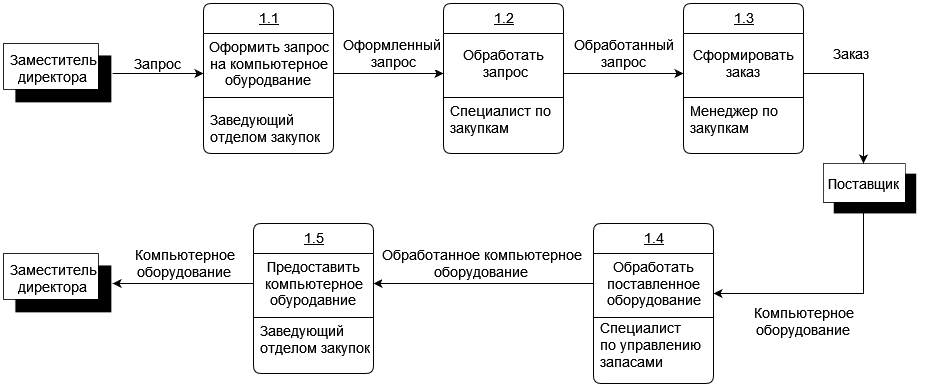

The diagram above was exported from draw.io. Its source (the exported page's mxGraphModel, read from the mxfile embedded in the PNG):
<mxGraphModel dx="1195" dy="628" grid="1" gridSize="10" guides="1" tooltips="1" connect="1" arrows="1" fold="1" page="1" pageScale="1" pageWidth="827" pageHeight="1169" math="0" shadow="0">
  <root>
    <mxCell id="0" />
    <mxCell id="1" parent="0" />
    <mxCell id="1BArWNSuNVr_QY1o01TT-1" value="1.1" style="swimlane;fontStyle=4;align=center;verticalAlign=top;childLayout=stackLayout;horizontal=1;startSize=30;horizontalStack=0;resizeParent=1;resizeParentMax=0;resizeLast=0;collapsible=0;marginBottom=0;html=1;rounded=1;absoluteArcSize=1;arcSize=15;fontSize=14;" vertex="1" parent="1">
      <mxGeometry x="290" y="390" width="130" height="150" as="geometry" />
    </mxCell>
    <mxCell id="1BArWNSuNVr_QY1o01TT-2" value="" style="fillColor=none;strokeColor=none;container=1;collapsible=0;fontSize=14;" vertex="1" parent="1BArWNSuNVr_QY1o01TT-1">
      <mxGeometry y="30" width="130" height="60" as="geometry" />
    </mxCell>
    <mxCell id="1BArWNSuNVr_QY1o01TT-3" value="&lt;div&gt;Оформить запрос&lt;/div&gt;&lt;div&gt;на компьютерное&lt;/div&gt;&lt;div&gt;обуродвание&lt;br&gt;&lt;/div&gt;" style="html=1;align=center;verticalAlign=middle;rounded=0;absoluteArcSize=1;arcSize=10;fontSize=14;strokeColor=none;opacity=0;" vertex="1" parent="1BArWNSuNVr_QY1o01TT-2">
      <mxGeometry width="130" height="60" as="geometry" />
    </mxCell>
    <mxCell id="1BArWNSuNVr_QY1o01TT-6" value="" style="line;strokeWidth=1;fillColor=none;align=left;verticalAlign=middle;spacingTop=-1;spacingLeft=3;spacingRight=3;rotatable=0;labelPosition=right;points=[];portConstraint=eastwest;fontSize=14;" vertex="1" parent="1BArWNSuNVr_QY1o01TT-1">
      <mxGeometry y="90" width="130" height="8" as="geometry" />
    </mxCell>
    <mxCell id="1BArWNSuNVr_QY1o01TT-7" value="Заведующий&#10;отделом закупок" style="fillColor=none;strokeColor=none;align=left;verticalAlign=middle;spacingLeft=5;fontSize=14;" vertex="1" parent="1BArWNSuNVr_QY1o01TT-1">
      <mxGeometry y="98" width="130" height="52" as="geometry" />
    </mxCell>
    <mxCell id="1BArWNSuNVr_QY1o01TT-28" value="" style="group;shadow=1;strokeWidth=1;fontSize=14;gradientColor=none;" vertex="1" connectable="0" parent="1">
      <mxGeometry x="90" y="430" width="120" height="70" as="geometry" />
    </mxCell>
    <mxCell id="1BArWNSuNVr_QY1o01TT-29" value="" style="shape=image;verticalLabelPosition=bottom;labelBackgroundColor=default;verticalAlign=top;aspect=fixed;imageAspect=0;image=data:image/png,(base64 omitted: 796 chars);fontSize=13;shadow=1;strokeWidth=1;gradientColor=none;" vertex="1" parent="1BArWNSuNVr_QY1o01TT-28">
      <mxGeometry width="109.08857142857141" height="60" as="geometry" />
    </mxCell>
    <mxCell id="1BArWNSuNVr_QY1o01TT-30" value="&lt;div&gt;Заместитель&lt;/div&gt;&lt;div&gt;директора&lt;br&gt;&lt;/div&gt;" style="text;html=1;strokeColor=none;fillColor=none;align=center;verticalAlign=middle;whiteSpace=wrap;rounded=0;fontSize=14;" vertex="1" parent="1BArWNSuNVr_QY1o01TT-28">
      <mxGeometry width="100" height="50" as="geometry" />
    </mxCell>
    <mxCell id="1BArWNSuNVr_QY1o01TT-31" style="edgeStyle=orthogonalEdgeStyle;rounded=0;orthogonalLoop=1;jettySize=auto;html=1;fontSize=14;" edge="1" parent="1" source="1BArWNSuNVr_QY1o01TT-29" target="1BArWNSuNVr_QY1o01TT-2">
      <mxGeometry relative="1" as="geometry">
        <Array as="points">
          <mxPoint x="270" y="460" />
          <mxPoint x="270" y="460" />
        </Array>
      </mxGeometry>
    </mxCell>
    <mxCell id="1BArWNSuNVr_QY1o01TT-33" value="Запрос" style="edgeLabel;html=1;align=center;verticalAlign=middle;resizable=0;points=[];fontSize=14;" vertex="1" connectable="0" parent="1BArWNSuNVr_QY1o01TT-31">
      <mxGeometry x="-0.1484" y="-3" relative="1" as="geometry">
        <mxPoint x="6" y="-13" as="offset" />
      </mxGeometry>
    </mxCell>
    <mxCell id="1BArWNSuNVr_QY1o01TT-38" style="edgeStyle=orthogonalEdgeStyle;rounded=0;orthogonalLoop=1;jettySize=auto;html=1;fontSize=14;" edge="1" parent="1" source="1BArWNSuNVr_QY1o01TT-3" target="1BArWNSuNVr_QY1o01TT-41">
      <mxGeometry relative="1" as="geometry">
        <mxPoint x="570" y="460" as="targetPoint" />
        <Array as="points">
          <mxPoint x="460" y="460" />
          <mxPoint x="460" y="460" />
        </Array>
      </mxGeometry>
    </mxCell>
    <mxCell id="1BArWNSuNVr_QY1o01TT-44" value="&lt;div&gt;Оформленный&lt;/div&gt;&lt;div&gt;&amp;nbsp;запрос&lt;/div&gt;" style="edgeLabel;html=1;align=center;verticalAlign=middle;resizable=0;points=[];fontSize=14;" vertex="1" connectable="0" parent="1BArWNSuNVr_QY1o01TT-38">
      <mxGeometry x="-0.1581" y="1" relative="1" as="geometry">
        <mxPoint x="11" y="-19" as="offset" />
      </mxGeometry>
    </mxCell>
    <mxCell id="1BArWNSuNVr_QY1o01TT-39" value="1.2" style="swimlane;fontStyle=4;align=center;verticalAlign=top;childLayout=stackLayout;horizontal=1;startSize=30;horizontalStack=0;resizeParent=1;resizeParentMax=0;resizeLast=0;collapsible=0;marginBottom=0;html=1;rounded=1;absoluteArcSize=1;arcSize=15;fontSize=14;" vertex="1" parent="1">
      <mxGeometry x="530" y="390" width="120" height="150" as="geometry" />
    </mxCell>
    <mxCell id="1BArWNSuNVr_QY1o01TT-40" value="" style="fillColor=none;strokeColor=none;container=1;collapsible=0;fontSize=14;" vertex="1" parent="1BArWNSuNVr_QY1o01TT-39">
      <mxGeometry y="30" width="120" height="60" as="geometry" />
    </mxCell>
    <mxCell id="1BArWNSuNVr_QY1o01TT-41" value="&lt;div&gt;Обработать&lt;/div&gt;&lt;div&gt;&amp;nbsp;запрос&lt;/div&gt;" style="html=1;align=center;verticalAlign=middle;rounded=0;absoluteArcSize=1;arcSize=10;fontSize=14;strokeColor=none;opacity=0;" vertex="1" parent="1BArWNSuNVr_QY1o01TT-40">
      <mxGeometry width="120" height="60" as="geometry" />
    </mxCell>
    <mxCell id="1BArWNSuNVr_QY1o01TT-42" value="" style="line;strokeWidth=1;fillColor=none;align=left;verticalAlign=middle;spacingTop=-1;spacingLeft=3;spacingRight=3;rotatable=0;labelPosition=right;points=[];portConstraint=eastwest;fontSize=14;" vertex="1" parent="1BArWNSuNVr_QY1o01TT-39">
      <mxGeometry y="90" width="120" height="8" as="geometry" />
    </mxCell>
    <mxCell id="1BArWNSuNVr_QY1o01TT-43" value="Специалист по&#10;закупкам&#10;" style="fillColor=none;strokeColor=none;align=left;verticalAlign=middle;spacingLeft=5;fontSize=14;" vertex="1" parent="1BArWNSuNVr_QY1o01TT-39">
      <mxGeometry y="98" width="120" height="52" as="geometry" />
    </mxCell>
    <mxCell id="1BArWNSuNVr_QY1o01TT-45" value="1.3" style="swimlane;fontStyle=4;align=center;verticalAlign=top;childLayout=stackLayout;horizontal=1;startSize=30;horizontalStack=0;resizeParent=1;resizeParentMax=0;resizeLast=0;collapsible=0;marginBottom=0;html=1;rounded=1;absoluteArcSize=1;arcSize=15;fontSize=14;" vertex="1" parent="1">
      <mxGeometry x="770" y="390" width="120" height="150" as="geometry" />
    </mxCell>
    <mxCell id="1BArWNSuNVr_QY1o01TT-46" value="" style="fillColor=none;strokeColor=none;container=1;collapsible=0;fontSize=14;" vertex="1" parent="1BArWNSuNVr_QY1o01TT-45">
      <mxGeometry y="30" width="120" height="60" as="geometry" />
    </mxCell>
    <mxCell id="1BArWNSuNVr_QY1o01TT-47" value="&lt;div&gt;Сформировать&lt;/div&gt;&lt;div&gt;заказ&lt;br&gt;&lt;/div&gt;" style="html=1;align=center;verticalAlign=middle;rounded=0;absoluteArcSize=1;arcSize=10;fontSize=14;strokeColor=none;opacity=0;" vertex="1" parent="1BArWNSuNVr_QY1o01TT-46">
      <mxGeometry width="120" height="60" as="geometry" />
    </mxCell>
    <mxCell id="1BArWNSuNVr_QY1o01TT-48" value="" style="line;strokeWidth=1;fillColor=none;align=left;verticalAlign=middle;spacingTop=-1;spacingLeft=3;spacingRight=3;rotatable=0;labelPosition=right;points=[];portConstraint=eastwest;fontSize=14;" vertex="1" parent="1BArWNSuNVr_QY1o01TT-45">
      <mxGeometry y="90" width="120" height="8" as="geometry" />
    </mxCell>
    <mxCell id="1BArWNSuNVr_QY1o01TT-49" value="Менеджер по &#10;закупкам&#10;" style="fillColor=none;strokeColor=none;align=left;verticalAlign=middle;spacingLeft=5;fontSize=14;" vertex="1" parent="1BArWNSuNVr_QY1o01TT-45">
      <mxGeometry y="98" width="120" height="52" as="geometry" />
    </mxCell>
    <mxCell id="1BArWNSuNVr_QY1o01TT-50" style="edgeStyle=orthogonalEdgeStyle;rounded=0;orthogonalLoop=1;jettySize=auto;html=1;fontSize=14;" edge="1" parent="1" source="1BArWNSuNVr_QY1o01TT-41" target="1BArWNSuNVr_QY1o01TT-47">
      <mxGeometry relative="1" as="geometry">
        <Array as="points">
          <mxPoint x="700" y="460" />
          <mxPoint x="700" y="460" />
        </Array>
      </mxGeometry>
    </mxCell>
    <mxCell id="1BArWNSuNVr_QY1o01TT-52" value="&lt;div&gt;Обработанный&lt;/div&gt;&lt;div&gt;запрос&lt;br&gt;&lt;/div&gt;" style="edgeLabel;html=1;align=center;verticalAlign=middle;resizable=0;points=[];fontSize=14;" vertex="1" connectable="0" parent="1BArWNSuNVr_QY1o01TT-50">
      <mxGeometry x="-0.1667" y="1" relative="1" as="geometry">
        <mxPoint x="10" y="-19" as="offset" />
      </mxGeometry>
    </mxCell>
    <mxCell id="1BArWNSuNVr_QY1o01TT-54" value="" style="group;shadow=1;strokeWidth=1;fontSize=14;gradientColor=none;" vertex="1" connectable="0" parent="1">
      <mxGeometry x="910" y="550" width="120" height="70" as="geometry" />
    </mxCell>
    <mxCell id="1BArWNSuNVr_QY1o01TT-55" value="" style="shape=image;verticalLabelPosition=bottom;labelBackgroundColor=default;verticalAlign=top;aspect=fixed;imageAspect=0;image=data:image/png,(base64 omitted: 796 chars);fontSize=13;shadow=1;strokeWidth=1;gradientColor=none;" vertex="1" parent="1BArWNSuNVr_QY1o01TT-54">
      <mxGeometry width="93.50448979591835" height="51.42857142857142" as="geometry" />
    </mxCell>
    <mxCell id="1BArWNSuNVr_QY1o01TT-56" value="Поставщик" style="text;html=1;strokeColor=none;fillColor=none;align=center;verticalAlign=middle;whiteSpace=wrap;rounded=0;fontSize=14;" vertex="1" parent="1BArWNSuNVr_QY1o01TT-54">
      <mxGeometry width="80" height="40" as="geometry" />
    </mxCell>
    <mxCell id="1BArWNSuNVr_QY1o01TT-58" style="edgeStyle=orthogonalEdgeStyle;rounded=0;orthogonalLoop=1;jettySize=auto;html=1;fontSize=14;" edge="1" parent="1" source="1BArWNSuNVr_QY1o01TT-47" target="1BArWNSuNVr_QY1o01TT-56">
      <mxGeometry relative="1" as="geometry">
        <Array as="points">
          <mxPoint x="950" y="460" />
        </Array>
      </mxGeometry>
    </mxCell>
    <mxCell id="1BArWNSuNVr_QY1o01TT-59" value="Заказ" style="edgeLabel;html=1;align=center;verticalAlign=middle;resizable=0;points=[];fontSize=14;" vertex="1" connectable="0" parent="1BArWNSuNVr_QY1o01TT-58">
      <mxGeometry x="-0.4667" y="2" relative="1" as="geometry">
        <mxPoint x="7" y="-18" as="offset" />
      </mxGeometry>
    </mxCell>
    <mxCell id="1BArWNSuNVr_QY1o01TT-61" value="1.4" style="swimlane;fontStyle=4;align=center;verticalAlign=top;childLayout=stackLayout;horizontal=1;startSize=30;horizontalStack=0;resizeParent=1;resizeParentMax=0;resizeLast=0;collapsible=0;marginBottom=0;html=1;rounded=1;absoluteArcSize=1;arcSize=15;fontSize=14;" vertex="1" parent="1">
      <mxGeometry x="680" y="610" width="120" height="160" as="geometry" />
    </mxCell>
    <mxCell id="1BArWNSuNVr_QY1o01TT-62" value="" style="fillColor=none;strokeColor=none;container=1;collapsible=0;fontSize=14;" vertex="1" parent="1BArWNSuNVr_QY1o01TT-61">
      <mxGeometry y="30" width="120" height="60" as="geometry" />
    </mxCell>
    <mxCell id="1BArWNSuNVr_QY1o01TT-63" value="&lt;div&gt;Обработать&lt;/div&gt;&lt;div&gt;поставленное&lt;/div&gt;&lt;div&gt;оборудование&lt;/div&gt;" style="html=1;align=center;verticalAlign=middle;rounded=0;absoluteArcSize=1;arcSize=10;fontSize=14;strokeColor=none;opacity=0;" vertex="1" parent="1BArWNSuNVr_QY1o01TT-62">
      <mxGeometry width="120" height="60" as="geometry" />
    </mxCell>
    <mxCell id="1BArWNSuNVr_QY1o01TT-64" value="" style="line;strokeWidth=1;fillColor=none;align=left;verticalAlign=middle;spacingTop=-1;spacingLeft=3;spacingRight=3;rotatable=0;labelPosition=right;points=[];portConstraint=eastwest;fontSize=14;" vertex="1" parent="1BArWNSuNVr_QY1o01TT-61">
      <mxGeometry y="90" width="120" height="8" as="geometry" />
    </mxCell>
    <mxCell id="1BArWNSuNVr_QY1o01TT-65" value="Специалист&#10;по управлению&#10;запасами&#10;" style="fillColor=none;strokeColor=none;align=left;verticalAlign=middle;spacingLeft=5;fontSize=14;" vertex="1" parent="1BArWNSuNVr_QY1o01TT-61">
      <mxGeometry y="98" width="120" height="62" as="geometry" />
    </mxCell>
    <mxCell id="1BArWNSuNVr_QY1o01TT-66" style="edgeStyle=orthogonalEdgeStyle;rounded=0;orthogonalLoop=1;jettySize=auto;html=1;fontSize=14;" edge="1" parent="1" source="1BArWNSuNVr_QY1o01TT-56" target="1BArWNSuNVr_QY1o01TT-63">
      <mxGeometry relative="1" as="geometry">
        <Array as="points">
          <mxPoint x="950" y="680" />
        </Array>
      </mxGeometry>
    </mxCell>
    <mxCell id="1BArWNSuNVr_QY1o01TT-67" value="&lt;div&gt;Компьютерное&lt;/div&gt;&lt;div&gt;оборудование&lt;br&gt;&lt;/div&gt;" style="edgeLabel;html=1;align=center;verticalAlign=middle;resizable=0;points=[];fontSize=14;" vertex="1" connectable="0" parent="1BArWNSuNVr_QY1o01TT-66">
      <mxGeometry x="0.3556" y="1" relative="1" as="geometry">
        <mxPoint x="12" y="27" as="offset" />
      </mxGeometry>
    </mxCell>
    <mxCell id="1BArWNSuNVr_QY1o01TT-76" value="1.5" style="swimlane;fontStyle=4;align=center;verticalAlign=top;childLayout=stackLayout;horizontal=1;startSize=30;horizontalStack=0;resizeParent=1;resizeParentMax=0;resizeLast=0;collapsible=0;marginBottom=0;html=1;rounded=1;absoluteArcSize=1;arcSize=15;fontSize=14;" vertex="1" parent="1">
      <mxGeometry x="340" y="610" width="120" height="150" as="geometry" />
    </mxCell>
    <mxCell id="1BArWNSuNVr_QY1o01TT-77" value="" style="fillColor=none;strokeColor=none;container=1;collapsible=0;fontSize=14;" vertex="1" parent="1BArWNSuNVr_QY1o01TT-76">
      <mxGeometry y="30" width="120" height="60" as="geometry" />
    </mxCell>
    <mxCell id="1BArWNSuNVr_QY1o01TT-78" value="&lt;div&gt;Предоставить&lt;/div&gt;&lt;div&gt;компьютерное&lt;/div&gt;&lt;div&gt;обуродавние&lt;br&gt;&lt;/div&gt;" style="html=1;align=center;verticalAlign=middle;rounded=0;absoluteArcSize=1;arcSize=10;fontSize=14;strokeColor=none;opacity=0;" vertex="1" parent="1BArWNSuNVr_QY1o01TT-77">
      <mxGeometry width="120" height="60" as="geometry" />
    </mxCell>
    <mxCell id="1BArWNSuNVr_QY1o01TT-79" value="" style="line;strokeWidth=1;fillColor=none;align=left;verticalAlign=middle;spacingTop=-1;spacingLeft=3;spacingRight=3;rotatable=0;labelPosition=right;points=[];portConstraint=eastwest;fontSize=14;" vertex="1" parent="1BArWNSuNVr_QY1o01TT-76">
      <mxGeometry y="90" width="120" height="8" as="geometry" />
    </mxCell>
    <mxCell id="1BArWNSuNVr_QY1o01TT-80" value="&#10;Заведующий&#10;отделом закупок&#10;&#10;" style="fillColor=none;strokeColor=none;align=left;verticalAlign=middle;spacingLeft=5;fontSize=14;" vertex="1" parent="1BArWNSuNVr_QY1o01TT-76">
      <mxGeometry y="98" width="120" height="52" as="geometry" />
    </mxCell>
    <mxCell id="1BArWNSuNVr_QY1o01TT-81" style="edgeStyle=orthogonalEdgeStyle;rounded=0;orthogonalLoop=1;jettySize=auto;html=1;fontSize=14;" edge="1" parent="1" source="1BArWNSuNVr_QY1o01TT-63" target="1BArWNSuNVr_QY1o01TT-78">
      <mxGeometry relative="1" as="geometry">
        <Array as="points">
          <mxPoint x="700" y="680" />
          <mxPoint x="700" y="680" />
        </Array>
      </mxGeometry>
    </mxCell>
    <mxCell id="1BArWNSuNVr_QY1o01TT-88" value="&lt;div&gt;Обработанное компьютерное&lt;/div&gt;&lt;div&gt;оборудование&lt;br&gt;&lt;/div&gt;" style="edgeLabel;html=1;align=center;verticalAlign=middle;resizable=0;points=[];fontSize=14;" vertex="1" connectable="0" parent="1BArWNSuNVr_QY1o01TT-81">
      <mxGeometry x="0.1833" relative="1" as="geometry">
        <mxPoint x="18" y="-20" as="offset" />
      </mxGeometry>
    </mxCell>
    <mxCell id="1BArWNSuNVr_QY1o01TT-89" value="" style="group;shadow=1;strokeWidth=1;fontSize=14;gradientColor=none;" vertex="1" connectable="0" parent="1">
      <mxGeometry x="90" y="640" width="120" height="70" as="geometry" />
    </mxCell>
    <mxCell id="1BArWNSuNVr_QY1o01TT-90" value="" style="shape=image;verticalLabelPosition=bottom;labelBackgroundColor=default;verticalAlign=top;aspect=fixed;imageAspect=0;image=data:image/png,(base64 omitted: 796 chars);fontSize=13;shadow=1;strokeWidth=1;gradientColor=none;" vertex="1" parent="1BArWNSuNVr_QY1o01TT-89">
      <mxGeometry width="109.08857142857141" height="60" as="geometry" />
    </mxCell>
    <mxCell id="1BArWNSuNVr_QY1o01TT-91" value="&lt;div&gt;Заместитель&lt;/div&gt;&lt;div&gt;директора&lt;br&gt;&lt;/div&gt;" style="text;html=1;strokeColor=none;fillColor=none;align=center;verticalAlign=middle;whiteSpace=wrap;rounded=0;fontSize=14;" vertex="1" parent="1BArWNSuNVr_QY1o01TT-89">
      <mxGeometry width="100" height="50" as="geometry" />
    </mxCell>
    <mxCell id="1BArWNSuNVr_QY1o01TT-93" style="edgeStyle=orthogonalEdgeStyle;rounded=0;orthogonalLoop=1;jettySize=auto;html=1;fontSize=14;" edge="1" parent="1" source="1BArWNSuNVr_QY1o01TT-78" target="1BArWNSuNVr_QY1o01TT-90">
      <mxGeometry relative="1" as="geometry" />
    </mxCell>
    <mxCell id="1BArWNSuNVr_QY1o01TT-94" value="&lt;div&gt;Компьютерное&lt;/div&gt;&lt;div&gt;оборудование&lt;br&gt;&lt;/div&gt;" style="edgeLabel;html=1;align=center;verticalAlign=middle;resizable=0;points=[];fontSize=14;" vertex="1" connectable="0" parent="1BArWNSuNVr_QY1o01TT-93">
      <mxGeometry x="-0.2117" relative="1" as="geometry">
        <mxPoint x="-14" y="-20" as="offset" />
      </mxGeometry>
    </mxCell>
  </root>
</mxGraphModel>